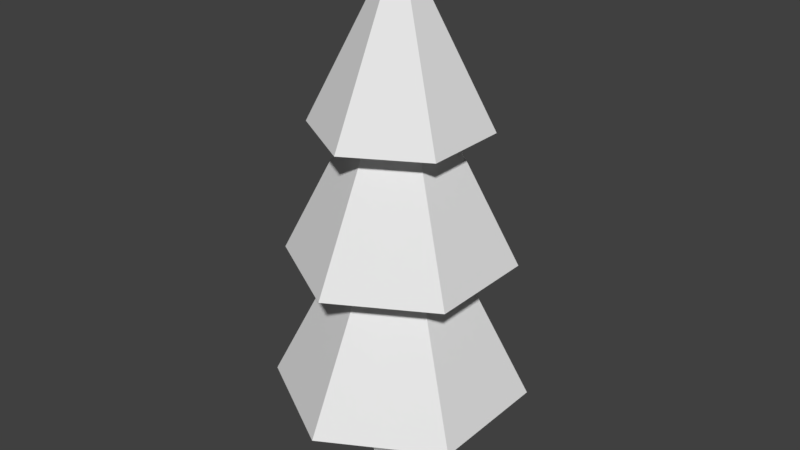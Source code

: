 # Source: Tree.blend  (saved by Blender 2.79.0; exported with 4.5.12 LTS)
import bpy
from mathutils import Matrix  # noqa: F401  (used for matrix-valued properties, if any)

bpy.ops.wm.read_factory_settings(use_empty=True)
scene = bpy.context.scene
scene.name = 'Scene'

# ---- collections
col_collection_1 = bpy.data.collections.new('Collection 1'); scene.collection.children.link(col_collection_1)

# ---- world
world_world = bpy.data.worlds.new('World'); scene.world = world_world
world_world.color = (0.05088, 0.05088, 0.05088)
world_world.use_sun_shadow = False
world_world.sun_shadow_jitter_overblur = 0.0
world_world.cycles.sampling_method = 'MANUAL'

# ---- meshes
me_cone_002 = bpy.data.meshes.new('Cone.002')
me_cone_002.from_pydata([(0.0, 1.0, -1.0), (0.866, 0.5, -1.0), (0.866, -0.5, -1.0), (-8.742e-08, -1.0, -1.0), (0.0, 0.0, 1.0), (-0.866, -0.5, -1.0), (-0.866, 0.5, -1.0)], [], [(0, 4, 1), (1, 4, 2), (2, 4, 3), (3, 4, 5), (5, 4, 6), (6, 4, 0), (0, 1, 2, 3, 5, 6)])
me_cone_002.use_remesh_preserve_volume = False
me_cone_002.use_remesh_preserve_attributes = False
me_cone_002.use_mirror_vertex_groups = False
me_cone_002.update()
me_cone_001 = bpy.data.meshes.new('Cone.001')
me_cone_001.from_pydata([(0.0, 1.0, -1.0), (0.866, 0.5, -1.0), (0.866, -0.5, -1.0), (-8.742e-08, -1.0, -1.0), (0.0, 0.0, 1.0), (-0.866, -0.5, -1.0), (-0.866, 0.5, -1.0)], [], [(0, 4, 1), (1, 4, 2), (2, 4, 3), (3, 4, 5), (5, 4, 6), (6, 4, 0), (0, 1, 2, 3, 5, 6)])
me_cone_001.use_remesh_preserve_volume = False
me_cone_001.use_remesh_preserve_attributes = False
me_cone_001.use_mirror_vertex_groups = False
me_cone_001.update()
me_cone = bpy.data.meshes.new('Cone')
me_cone.from_pydata([(0.0, 1.0, -1.0), (0.866, 0.5, -1.0), (0.866, -0.5, -1.0), (-8.742e-08, -1.0, -1.0), (0.0, 0.0, 1.0), (-0.866, -0.5, -1.0), (-0.866, 0.5, -1.0)], [], [(0, 4, 1), (1, 4, 2), (2, 4, 3), (3, 4, 5), (5, 4, 6), (6, 4, 0), (0, 1, 2, 3, 5, 6)])
me_cone.use_remesh_preserve_volume = False
me_cone.use_remesh_preserve_attributes = False
me_cone.use_mirror_vertex_groups = False
me_cone.update()
me_cube_002 = bpy.data.meshes.new('Cube.002')
me_cube_002.from_pydata([(-1.0, -1.0, -1.0), (-1.0, -1.0, 1.0), (-1.0, 1.0, -1.0), (-1.0, 1.0, 1.0), (1.0, -1.0, -1.0), (1.0, -1.0, 1.0), (1.0, 1.0, -1.0), (1.0, 1.0, 1.0)], [], [(0, 1, 3, 2), (2, 3, 7, 6), (6, 7, 5, 4), (4, 5, 1, 0), (2, 6, 4, 0), (7, 3, 1, 5)])
me_cube_002.use_remesh_preserve_volume = False
me_cube_002.use_remesh_preserve_attributes = False
me_cube_002.use_mirror_vertex_groups = False
me_cube_002.update()

# ---- objects
ob_cone_002 = bpy.data.objects.new('Cone.002', me_cone_002)
ob_cone_001 = bpy.data.objects.new('Cone.001', me_cone_001)
ob_cone = bpy.data.objects.new('Cone', me_cone)
ob_cube_001 = bpy.data.objects.new('Cube.001', me_cube_002)

# ---- transforms, parenting, visibility, modifiers, constraints
ob_cone_002.location = (0.0, 0.0, 2.944)
ob_cone_002.scale = (1.671, 1.671, 1.671)
ob_cone_002.lineart.crease_threshold = 0.0
ob_cone_001.location = (0.0, 0.0, 4.606)
ob_cone_001.scale = (1.47, 1.47, 1.47)
ob_cone_001.lineart.crease_threshold = 0.0
ob_cone.location = (0.0, 0.0, 5.998)
ob_cone.scale = (1.136, 1.136, 1.136)
ob_cone.lineart.crease_threshold = 0.0
ob_cube_001.location = (0.0, 0.0, 1.203)
ob_cube_001.scale = (0.2523, 0.2523, 1.205)
ob_cube_001.lineart.crease_threshold = 0.0

# ---- collection membership
col_collection_1.objects.link(ob_cone_002)
col_collection_1.objects.link(ob_cone_001)
col_collection_1.objects.link(ob_cone)
col_collection_1.objects.link(ob_cube_001)

# ---- scene / render settings (as saved in the file)
scene.frame_start = 1; scene.frame_end = 250; scene.frame_set(1)
scene.render.engine = 'BLENDER_EEVEE_NEXT'
scene.render.resolution_percentage = 50
scene.render.dither_intensity = 0.0
scene.cycles.use_denoising = False
scene.cycles.samples = 128
scene.cycles.sampling_pattern = 'TABULATED_SOBOL'
scene.cycles.use_adaptive_sampling = False
scene.cycles.use_light_tree = False
scene.cycles.blur_glossy = 0.0
scene.cycles.sample_clamp_indirect = 0.0
scene.view_settings.view_transform = 'Standard'
bpy.context.view_layer.update()

# ---- added for rendering (the .blend has no active camera and no usable light): camera, sun
cam_auto = bpy.data.cameras.new('AutoCamera')
cam_auto.lens = 50.0
cam_auto.sensor_width = 36.0
cam_auto.clip_end = 1000.0
ob_auto_camera = bpy.data.objects.new('AutoCamera', cam_auto)
scene.collection.objects.link(ob_auto_camera)
ob_auto_camera.location = (7.76598, -9.31917, 9.779)
ob_auto_camera.rotation_euler = (1.09748, -7.21219e-08, 0.694738)
scene.camera = ob_auto_camera
light_auto_sun = bpy.data.lights.new('AutoSun', 'SUN')
light_auto_sun.energy = 3.0
light_auto_sun.angle = 0.0523599
ob_auto_sun = bpy.data.objects.new('AutoSun', light_auto_sun)
scene.collection.objects.link(ob_auto_sun)
ob_auto_sun.rotation_euler = (0.872665, 0.174533, 0.523599)
bpy.context.view_layer.update()
